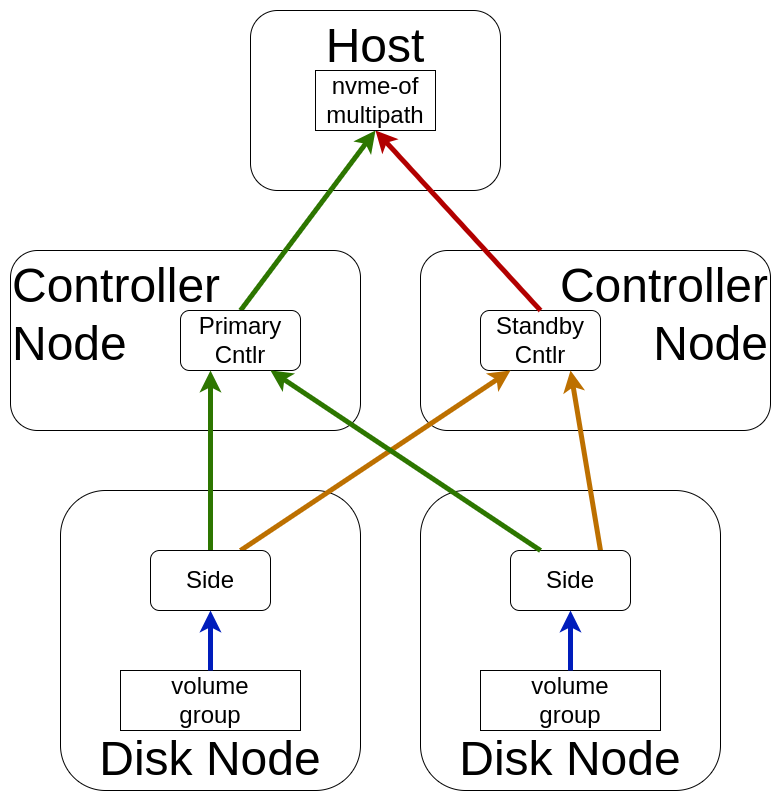

The diagram above was exported from draw.io. Its source (the exported page's mxGraphModel, read from the mxfile embedded in the PNG):
<mxGraphModel dx="2894" dy="553" grid="1" gridSize="10" guides="1" tooltips="1" connect="1" arrows="1" fold="1" page="1" pageScale="1" pageWidth="850" pageHeight="1100" math="0" shadow="0">
  <root>
    <mxCell id="0" />
    <mxCell id="1" parent="0" />
    <mxCell id="_eN2eRytuY5HOjW8xUVx-24" value="&lt;span style=&quot;font-size: 48px;&quot;&gt;Host&lt;/span&gt;" style="rounded=1;whiteSpace=wrap;html=1;verticalAlign=top;" parent="1" vertex="1">
      <mxGeometry x="-1400" y="350" width="250" height="180" as="geometry" />
    </mxCell>
    <mxCell id="_eN2eRytuY5HOjW8xUVx-20" value="&lt;span style=&quot;font-size: 48px;&quot;&gt;Disk Node&lt;/span&gt;" style="rounded=1;whiteSpace=wrap;html=1;verticalAlign=bottom;" parent="1" vertex="1">
      <mxGeometry x="-1230" y="830" width="300" height="300" as="geometry" />
    </mxCell>
    <mxCell id="_eN2eRytuY5HOjW8xUVx-9" value="&lt;span style=&quot;font-size: 48px;&quot;&gt;Disk Node&lt;/span&gt;" style="rounded=1;whiteSpace=wrap;html=1;verticalAlign=bottom;" parent="1" vertex="1">
      <mxGeometry x="-1590" y="830" width="300" height="300" as="geometry" />
    </mxCell>
    <mxCell id="_eN2eRytuY5HOjW8xUVx-2" value="&lt;span style=&quot;font-size: 48px;&quot;&gt;Controller&lt;/span&gt;&lt;div&gt;&lt;span style=&quot;font-size: 48px;&quot;&gt;Node&lt;/span&gt;&lt;/div&gt;" style="rounded=1;whiteSpace=wrap;html=1;verticalAlign=top;align=right;" parent="1" vertex="1">
      <mxGeometry x="-1230" y="590" width="350" height="180" as="geometry" />
    </mxCell>
    <mxCell id="EY1AygsK8ue7XBORGufe-9" value="&lt;span style=&quot;font-size: 48px;&quot;&gt;Controller&lt;/span&gt;&lt;div&gt;&lt;span style=&quot;font-size: 48px;&quot;&gt;Node&lt;/span&gt;&lt;/div&gt;" style="rounded=1;whiteSpace=wrap;html=1;verticalAlign=top;align=left;" parent="1" vertex="1">
      <mxGeometry x="-1640" y="590" width="350" height="180" as="geometry" />
    </mxCell>
    <mxCell id="VXYyYXyg9Wci2ReQUuq8-24" value="" style="endArrow=classic;html=1;rounded=0;strokeWidth=5;strokeColor=#2D7600;exitX=0.5;exitY=0;exitDx=0;exitDy=0;entryX=0.5;entryY=1;entryDx=0;entryDy=0;fillColor=#60a917;" parent="1" source="EY1AygsK8ue7XBORGufe-1" target="_eN2eRytuY5HOjW8xUVx-25" edge="1">
      <mxGeometry width="50" height="50" relative="1" as="geometry">
        <mxPoint x="-1515" y="630" as="sourcePoint" />
        <mxPoint x="-1515" y="530" as="targetPoint" />
      </mxGeometry>
    </mxCell>
    <mxCell id="EY1AygsK8ue7XBORGufe-1" value="&lt;span style=&quot;font-size: 24px;&quot;&gt;Primary&lt;/span&gt;&lt;div&gt;&lt;span style=&quot;font-size: 24px;&quot;&gt;Cntlr&lt;/span&gt;&lt;/div&gt;" style="rounded=1;whiteSpace=wrap;html=1;" parent="1" vertex="1">
      <mxGeometry x="-1470" y="650" width="120" height="60" as="geometry" />
    </mxCell>
    <mxCell id="Up5wacPCp2b7H6_Vycar-3" value="&lt;span style=&quot;font-size: 24px;&quot;&gt;Standby&lt;/span&gt;&lt;div&gt;&lt;span style=&quot;font-size: 24px;&quot;&gt;Cntlr&lt;/span&gt;&lt;/div&gt;" style="rounded=1;whiteSpace=wrap;html=1;" parent="1" vertex="1">
      <mxGeometry x="-1170" y="650" width="120" height="60" as="geometry" />
    </mxCell>
    <mxCell id="Up5wacPCp2b7H6_Vycar-9" value="" style="endArrow=classic;html=1;rounded=0;strokeWidth=5;strokeColor=#B20000;exitX=0.5;exitY=0;exitDx=0;exitDy=0;entryX=0.5;entryY=1;entryDx=0;entryDy=0;fillColor=#e51400;" parent="1" source="Up5wacPCp2b7H6_Vycar-3" target="_eN2eRytuY5HOjW8xUVx-25" edge="1">
      <mxGeometry width="50" height="50" relative="1" as="geometry">
        <mxPoint x="-1145" y="660" as="sourcePoint" />
        <mxPoint x="-975" y="530" as="targetPoint" />
      </mxGeometry>
    </mxCell>
    <mxCell id="Up5wacPCp2b7H6_Vycar-11" value="" style="endArrow=classic;html=1;rounded=0;strokeWidth=5;strokeColor=#2D7600;entryX=0.25;entryY=1;entryDx=0;entryDy=0;fillColor=#60a917;" parent="1" source="_eN2eRytuY5HOjW8xUVx-12" target="EY1AygsK8ue7XBORGufe-1" edge="1">
      <mxGeometry width="50" height="50" relative="1" as="geometry">
        <mxPoint x="-1545" y="830" as="sourcePoint" />
        <mxPoint x="-1505" y="540" as="targetPoint" />
      </mxGeometry>
    </mxCell>
    <mxCell id="Up5wacPCp2b7H6_Vycar-21" value="" style="endArrow=classic;html=1;rounded=0;strokeWidth=5;strokeColor=#BD7000;entryX=0.25;entryY=1;entryDx=0;entryDy=0;exitX=0.75;exitY=0;exitDx=0;exitDy=0;fillColor=#f0a30a;" parent="1" source="_eN2eRytuY5HOjW8xUVx-12" target="Up5wacPCp2b7H6_Vycar-3" edge="1">
      <mxGeometry width="50" height="50" relative="1" as="geometry">
        <mxPoint x="-1000" y="830" as="sourcePoint" />
        <mxPoint x="-1000" y="710" as="targetPoint" />
      </mxGeometry>
    </mxCell>
    <mxCell id="Up5wacPCp2b7H6_Vycar-22" value="" style="endArrow=classic;html=1;rounded=0;strokeWidth=5;strokeColor=#BD7000;entryX=0.75;entryY=1;entryDx=0;entryDy=0;exitX=0.75;exitY=0;exitDx=0;exitDy=0;fillColor=#f0a30a;" parent="1" source="_eN2eRytuY5HOjW8xUVx-22" target="Up5wacPCp2b7H6_Vycar-3" edge="1">
      <mxGeometry width="50" height="50" relative="1" as="geometry">
        <mxPoint x="-940" y="830" as="sourcePoint" />
        <mxPoint x="-940" y="710" as="targetPoint" />
      </mxGeometry>
    </mxCell>
    <mxCell id="_eN2eRytuY5HOjW8xUVx-10" value="&lt;span style=&quot;font-size: 24px;&quot;&gt;volume&lt;/span&gt;&lt;div&gt;&lt;span style=&quot;font-size: 24px;&quot;&gt;group&lt;/span&gt;&lt;/div&gt;" style="rounded=0;whiteSpace=wrap;html=1;" parent="1" vertex="1">
      <mxGeometry x="-1530" y="1010" width="180" height="60" as="geometry" />
    </mxCell>
    <mxCell id="_eN2eRytuY5HOjW8xUVx-12" value="&lt;span style=&quot;font-size: 24px;&quot;&gt;Side&lt;/span&gt;" style="rounded=1;whiteSpace=wrap;html=1;" parent="1" vertex="1">
      <mxGeometry x="-1500" y="890" width="120" height="60" as="geometry" />
    </mxCell>
    <mxCell id="_eN2eRytuY5HOjW8xUVx-16" value="" style="endArrow=classic;html=1;rounded=0;strokeWidth=5;strokeColor=#001DBC;exitX=0.5;exitY=0;exitDx=0;exitDy=0;entryX=0.5;entryY=1;entryDx=0;entryDy=0;fillColor=#0050ef;" parent="1" source="_eN2eRytuY5HOjW8xUVx-10" target="_eN2eRytuY5HOjW8xUVx-12" edge="1">
      <mxGeometry width="50" height="50" relative="1" as="geometry">
        <mxPoint x="-1505" y="660" as="sourcePoint" />
        <mxPoint x="-1505" y="600" as="targetPoint" />
      </mxGeometry>
    </mxCell>
    <mxCell id="_eN2eRytuY5HOjW8xUVx-21" value="&lt;span style=&quot;font-size: 24px;&quot;&gt;volume&lt;/span&gt;&lt;div&gt;&lt;span style=&quot;font-size: 24px;&quot;&gt;group&lt;/span&gt;&lt;/div&gt;" style="rounded=0;whiteSpace=wrap;html=1;" parent="1" vertex="1">
      <mxGeometry x="-1170" y="1010" width="180" height="60" as="geometry" />
    </mxCell>
    <mxCell id="_eN2eRytuY5HOjW8xUVx-22" value="&lt;span style=&quot;font-size: 24px;&quot;&gt;Side&lt;/span&gt;" style="rounded=1;whiteSpace=wrap;html=1;" parent="1" vertex="1">
      <mxGeometry x="-1140" y="890" width="120" height="60" as="geometry" />
    </mxCell>
    <mxCell id="_eN2eRytuY5HOjW8xUVx-23" value="" style="endArrow=classic;html=1;rounded=0;strokeWidth=5;strokeColor=#001DBC;exitX=0.5;exitY=0;exitDx=0;exitDy=0;entryX=0.5;entryY=1;entryDx=0;entryDy=0;fillColor=#0050ef;" parent="1" source="_eN2eRytuY5HOjW8xUVx-21" target="_eN2eRytuY5HOjW8xUVx-22" edge="1">
      <mxGeometry width="50" height="50" relative="1" as="geometry">
        <mxPoint x="-1145" y="660" as="sourcePoint" />
        <mxPoint x="-1145" y="600" as="targetPoint" />
      </mxGeometry>
    </mxCell>
    <mxCell id="_eN2eRytuY5HOjW8xUVx-25" value="&lt;span style=&quot;font-size: 24px;&quot;&gt;nvme-of&lt;/span&gt;&lt;div&gt;&lt;span style=&quot;font-size: 24px;&quot;&gt;multipath&lt;/span&gt;&lt;/div&gt;" style="rounded=0;whiteSpace=wrap;html=1;" parent="1" vertex="1">
      <mxGeometry x="-1335" y="410" width="120" height="60" as="geometry" />
    </mxCell>
    <mxCell id="Up5wacPCp2b7H6_Vycar-14" value="" style="endArrow=classic;html=1;rounded=0;strokeWidth=5;strokeColor=#2D7600;entryX=0.75;entryY=1;entryDx=0;entryDy=0;exitX=0.25;exitY=0;exitDx=0;exitDy=0;fillColor=#60a917;" parent="1" source="_eN2eRytuY5HOjW8xUVx-22" target="EY1AygsK8ue7XBORGufe-1" edge="1">
      <mxGeometry width="50" height="50" relative="1" as="geometry">
        <mxPoint x="-1485" y="830" as="sourcePoint" />
        <mxPoint x="-1535" y="720" as="targetPoint" />
      </mxGeometry>
    </mxCell>
  </root>
</mxGraphModel>